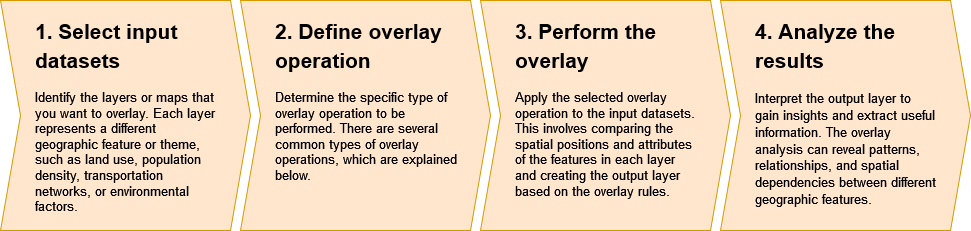

The diagram above was exported from draw.io. Its source (the exported page's mxGraphModel, read from the mxfile embedded in the PNG):
<mxGraphModel dx="1422" dy="1261" grid="1" gridSize="10" guides="1" tooltips="1" connect="1" arrows="1" fold="1" page="1" pageScale="1" pageWidth="4681" pageHeight="3300" math="0" shadow="0">
  <root>
    <mxCell id="0" />
    <mxCell id="1" parent="0" />
    <mxCell id="zmvi5TySBkjQ6e1hMkJc-1" value="" style="shape=step;perimeter=stepPerimeter;whiteSpace=wrap;html=1;fixedSize=1;fillColor=#ffe6cc;strokeColor=#d79b00;" vertex="1" parent="1">
      <mxGeometry x="980" y="880" width="250" height="230" as="geometry" />
    </mxCell>
    <mxCell id="zmvi5TySBkjQ6e1hMkJc-2" value="&lt;h1&gt;&lt;font style=&quot;font-size: 23px;&quot;&gt;&lt;font style=&quot;font-size: 21px;&quot;&gt;&lt;font style=&quot;font-size: 21px;&quot;&gt;1. Select input datasets&lt;br&gt;&lt;/font&gt;&lt;/font&gt;&lt;/font&gt;&lt;/h1&gt;&lt;font style=&quot;font-size: 13px;&quot;&gt;&lt;font style=&quot;font-size: 13px;&quot;&gt;Identify the layers or maps that you want to overlay. Each layer represents a different geographic feature or theme, such as land use, population density, transportation networks, or environmental factors.&lt;/font&gt;&lt;/font&gt;" style="text;html=1;strokeColor=none;fillColor=none;spacing=5;spacingTop=-20;whiteSpace=wrap;overflow=hidden;rounded=0;" vertex="1" parent="1">
      <mxGeometry x="1010" y="890" width="190" height="210" as="geometry" />
    </mxCell>
    <mxCell id="zmvi5TySBkjQ6e1hMkJc-3" value="" style="shape=step;perimeter=stepPerimeter;whiteSpace=wrap;html=1;fixedSize=1;fillColor=#ffe6cc;strokeColor=#d79b00;" vertex="1" parent="1">
      <mxGeometry x="1220" y="880" width="250" height="230" as="geometry" />
    </mxCell>
    <mxCell id="zmvi5TySBkjQ6e1hMkJc-4" value="&lt;h1&gt;&lt;font style=&quot;font-size: 23px;&quot;&gt;&lt;font style=&quot;font-size: 22px;&quot;&gt;&lt;font style=&quot;font-size: 21px;&quot;&gt;2. Define overlay operation&lt;br&gt;&lt;/font&gt;&lt;/font&gt;&lt;/font&gt;&lt;/h1&gt;&lt;font style=&quot;font-size: 13px;&quot;&gt;&lt;font style=&quot;font-size: 13px;&quot;&gt;Determine the specific type of overlay operation to be performed. There are several common types of overlay operations, which are explained below.&lt;/font&gt;&lt;/font&gt;" style="text;html=1;strokeColor=none;fillColor=none;spacing=5;spacingTop=-20;whiteSpace=wrap;overflow=hidden;rounded=0;" vertex="1" parent="1">
      <mxGeometry x="1250" y="890" width="190" height="210" as="geometry" />
    </mxCell>
    <mxCell id="zmvi5TySBkjQ6e1hMkJc-5" value="" style="shape=step;perimeter=stepPerimeter;whiteSpace=wrap;html=1;fixedSize=1;fillColor=#ffe6cc;strokeColor=#d79b00;" vertex="1" parent="1">
      <mxGeometry x="1460" y="880" width="250" height="230" as="geometry" />
    </mxCell>
    <mxCell id="zmvi5TySBkjQ6e1hMkJc-6" value="&lt;h1&gt;&lt;font style=&quot;font-size: 23px;&quot;&gt;&lt;font style=&quot;font-size: 22px;&quot;&gt;&lt;font style=&quot;font-size: 21px;&quot;&gt;3. Perform the overlay&lt;br&gt;&lt;/font&gt;&lt;/font&gt;&lt;/font&gt;&lt;/h1&gt;&lt;p style=&quot;font-size: 13px;&quot;&gt;&lt;font style=&quot;font-size: 13px;&quot;&gt;Apply the selected overlay operation to the input datasets. This involves comparing the spatial positions and attributes of the features in each layer and creating the output layer based on the overlay rules.&lt;/font&gt;&lt;/p&gt;" style="text;html=1;strokeColor=none;fillColor=none;spacing=5;spacingTop=-20;whiteSpace=wrap;overflow=hidden;rounded=0;" vertex="1" parent="1">
      <mxGeometry x="1490" y="890" width="190" height="210" as="geometry" />
    </mxCell>
    <mxCell id="zmvi5TySBkjQ6e1hMkJc-7" value="" style="shape=step;perimeter=stepPerimeter;whiteSpace=wrap;html=1;fixedSize=1;fillColor=#ffe6cc;strokeColor=#d79b00;" vertex="1" parent="1">
      <mxGeometry x="1700" y="880" width="250" height="230" as="geometry" />
    </mxCell>
    <mxCell id="zmvi5TySBkjQ6e1hMkJc-8" value="&lt;h1&gt;&lt;font style=&quot;font-size: 23px;&quot;&gt;&lt;font style=&quot;font-size: 22px;&quot;&gt;&lt;font style=&quot;font-size: 21px;&quot;&gt;4. Analyze the results&lt;br&gt;&lt;/font&gt;&lt;/font&gt;&lt;/font&gt;&lt;/h1&gt;&lt;p&gt;&lt;font style=&quot;font-size: 13px;&quot;&gt;&lt;font style=&quot;font-size: 14px;&quot;&gt;&lt;font style=&quot;font-size: 13px;&quot;&gt;Interpret the output layer to gain insights and extract useful information. The overlay analysis can reveal patterns, relationships, and spatial dependencies between different geographic features.&lt;/font&gt;&lt;/font&gt;&lt;/font&gt;&lt;/p&gt;" style="text;html=1;strokeColor=none;fillColor=none;spacing=5;spacingTop=-20;whiteSpace=wrap;overflow=hidden;rounded=0;" vertex="1" parent="1">
      <mxGeometry x="1730" y="890" width="190" height="210" as="geometry" />
    </mxCell>
  </root>
</mxGraphModel>